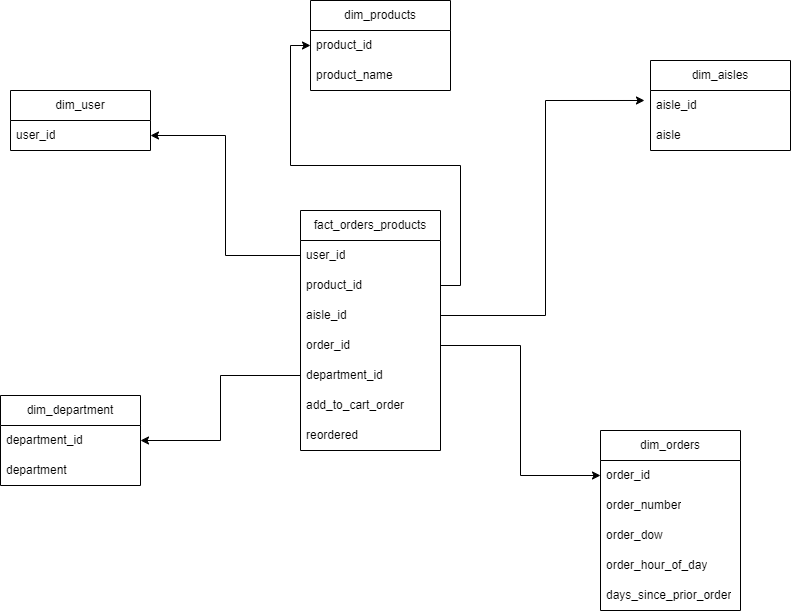

The diagram above was exported from draw.io. Its source (the exported page's mxGraphModel, read from the mxfile embedded in the PNG):
<mxGraphModel dx="1434" dy="786" grid="1" gridSize="10" guides="1" tooltips="1" connect="1" arrows="1" fold="1" page="1" pageScale="1" pageWidth="850" pageHeight="1100" math="0" shadow="0" extFonts="Permanent Marker^https://fonts.googleapis.com/css?family=Permanent+Marker">
  <root>
    <mxCell id="0" />
    <mxCell id="1" parent="0" />
    <mxCell id="p76b-BZKVGakP37RYIDO-1" value="dim_user" style="swimlane;fontStyle=0;childLayout=stackLayout;horizontal=1;startSize=30;horizontalStack=0;resizeParent=1;resizeParentMax=0;resizeLast=0;collapsible=1;marginBottom=0;whiteSpace=wrap;html=1;" vertex="1" parent="1">
      <mxGeometry x="70" y="150" width="140" height="60" as="geometry" />
    </mxCell>
    <mxCell id="p76b-BZKVGakP37RYIDO-2" value="user_id" style="text;strokeColor=none;fillColor=none;align=left;verticalAlign=middle;spacingLeft=4;spacingRight=4;overflow=hidden;points=[[0,0.5],[1,0.5]];portConstraint=eastwest;rotatable=0;whiteSpace=wrap;html=1;" vertex="1" parent="p76b-BZKVGakP37RYIDO-1">
      <mxGeometry y="30" width="140" height="30" as="geometry" />
    </mxCell>
    <mxCell id="p76b-BZKVGakP37RYIDO-5" value="dim_products" style="swimlane;fontStyle=0;childLayout=stackLayout;horizontal=1;startSize=30;horizontalStack=0;resizeParent=1;resizeParentMax=0;resizeLast=0;collapsible=1;marginBottom=0;whiteSpace=wrap;html=1;" vertex="1" parent="1">
      <mxGeometry x="370" y="60" width="140" height="90" as="geometry">
        <mxRectangle x="390" y="210" width="110" height="30" as="alternateBounds" />
      </mxGeometry>
    </mxCell>
    <mxCell id="p76b-BZKVGakP37RYIDO-6" value="product_id" style="text;strokeColor=none;fillColor=none;align=left;verticalAlign=middle;spacingLeft=4;spacingRight=4;overflow=hidden;points=[[0,0.5],[1,0.5]];portConstraint=eastwest;rotatable=0;whiteSpace=wrap;html=1;" vertex="1" parent="p76b-BZKVGakP37RYIDO-5">
      <mxGeometry y="30" width="140" height="30" as="geometry" />
    </mxCell>
    <mxCell id="p76b-BZKVGakP37RYIDO-12" value="product_name" style="text;strokeColor=none;fillColor=none;align=left;verticalAlign=middle;spacingLeft=4;spacingRight=4;overflow=hidden;points=[[0,0.5],[1,0.5]];portConstraint=eastwest;rotatable=0;whiteSpace=wrap;html=1;" vertex="1" parent="p76b-BZKVGakP37RYIDO-5">
      <mxGeometry y="60" width="140" height="30" as="geometry" />
    </mxCell>
    <mxCell id="p76b-BZKVGakP37RYIDO-17" value="dim_aisles" style="swimlane;fontStyle=0;childLayout=stackLayout;horizontal=1;startSize=30;horizontalStack=0;resizeParent=1;resizeParentMax=0;resizeLast=0;collapsible=1;marginBottom=0;whiteSpace=wrap;html=1;" vertex="1" parent="1">
      <mxGeometry x="710" y="120" width="140" height="90" as="geometry">
        <mxRectangle x="390" y="210" width="110" height="30" as="alternateBounds" />
      </mxGeometry>
    </mxCell>
    <mxCell id="p76b-BZKVGakP37RYIDO-18" value="aisle_id" style="text;strokeColor=none;fillColor=none;align=left;verticalAlign=middle;spacingLeft=4;spacingRight=4;overflow=hidden;points=[[0,0.5],[1,0.5]];portConstraint=eastwest;rotatable=0;whiteSpace=wrap;html=1;" vertex="1" parent="p76b-BZKVGakP37RYIDO-17">
      <mxGeometry y="30" width="140" height="30" as="geometry" />
    </mxCell>
    <mxCell id="p76b-BZKVGakP37RYIDO-19" value="aisle" style="text;strokeColor=none;fillColor=none;align=left;verticalAlign=middle;spacingLeft=4;spacingRight=4;overflow=hidden;points=[[0,0.5],[1,0.5]];portConstraint=eastwest;rotatable=0;whiteSpace=wrap;html=1;" vertex="1" parent="p76b-BZKVGakP37RYIDO-17">
      <mxGeometry y="60" width="140" height="30" as="geometry" />
    </mxCell>
    <mxCell id="p76b-BZKVGakP37RYIDO-20" value="dim_department" style="swimlane;fontStyle=0;childLayout=stackLayout;horizontal=1;startSize=30;horizontalStack=0;resizeParent=1;resizeParentMax=0;resizeLast=0;collapsible=1;marginBottom=0;whiteSpace=wrap;html=1;" vertex="1" parent="1">
      <mxGeometry x="60" y="455" width="140" height="90" as="geometry">
        <mxRectangle x="390" y="210" width="110" height="30" as="alternateBounds" />
      </mxGeometry>
    </mxCell>
    <mxCell id="p76b-BZKVGakP37RYIDO-21" value="department_id" style="text;strokeColor=none;fillColor=none;align=left;verticalAlign=middle;spacingLeft=4;spacingRight=4;overflow=hidden;points=[[0,0.5],[1,0.5]];portConstraint=eastwest;rotatable=0;whiteSpace=wrap;html=1;" vertex="1" parent="p76b-BZKVGakP37RYIDO-20">
      <mxGeometry y="30" width="140" height="30" as="geometry" />
    </mxCell>
    <mxCell id="p76b-BZKVGakP37RYIDO-22" value="department" style="text;strokeColor=none;fillColor=none;align=left;verticalAlign=middle;spacingLeft=4;spacingRight=4;overflow=hidden;points=[[0,0.5],[1,0.5]];portConstraint=eastwest;rotatable=0;whiteSpace=wrap;html=1;" vertex="1" parent="p76b-BZKVGakP37RYIDO-20">
      <mxGeometry y="60" width="140" height="30" as="geometry" />
    </mxCell>
    <mxCell id="p76b-BZKVGakP37RYIDO-23" value="fact_orders_products" style="swimlane;fontStyle=0;childLayout=stackLayout;horizontal=1;startSize=30;horizontalStack=0;resizeParent=1;resizeParentMax=0;resizeLast=0;collapsible=1;marginBottom=0;whiteSpace=wrap;html=1;" vertex="1" parent="1">
      <mxGeometry x="360" y="270" width="140" height="240" as="geometry">
        <mxRectangle x="390" y="210" width="110" height="30" as="alternateBounds" />
      </mxGeometry>
    </mxCell>
    <mxCell id="p76b-BZKVGakP37RYIDO-24" value="user_id" style="text;strokeColor=none;fillColor=none;align=left;verticalAlign=middle;spacingLeft=4;spacingRight=4;overflow=hidden;points=[[0,0.5],[1,0.5]];portConstraint=eastwest;rotatable=0;whiteSpace=wrap;html=1;" vertex="1" parent="p76b-BZKVGakP37RYIDO-23">
      <mxGeometry y="30" width="140" height="30" as="geometry" />
    </mxCell>
    <mxCell id="p76b-BZKVGakP37RYIDO-25" value="product_id" style="text;strokeColor=none;fillColor=none;align=left;verticalAlign=middle;spacingLeft=4;spacingRight=4;overflow=hidden;points=[[0,0.5],[1,0.5]];portConstraint=eastwest;rotatable=0;whiteSpace=wrap;html=1;" vertex="1" parent="p76b-BZKVGakP37RYIDO-23">
      <mxGeometry y="60" width="140" height="30" as="geometry" />
    </mxCell>
    <mxCell id="p76b-BZKVGakP37RYIDO-26" value="aisle_id" style="text;strokeColor=none;fillColor=none;align=left;verticalAlign=middle;spacingLeft=4;spacingRight=4;overflow=hidden;points=[[0,0.5],[1,0.5]];portConstraint=eastwest;rotatable=0;whiteSpace=wrap;html=1;" vertex="1" parent="p76b-BZKVGakP37RYIDO-23">
      <mxGeometry y="90" width="140" height="30" as="geometry" />
    </mxCell>
    <mxCell id="p76b-BZKVGakP37RYIDO-27" value="order_id" style="text;strokeColor=none;fillColor=none;align=left;verticalAlign=middle;spacingLeft=4;spacingRight=4;overflow=hidden;points=[[0,0.5],[1,0.5]];portConstraint=eastwest;rotatable=0;whiteSpace=wrap;html=1;" vertex="1" parent="p76b-BZKVGakP37RYIDO-23">
      <mxGeometry y="120" width="140" height="30" as="geometry" />
    </mxCell>
    <mxCell id="p76b-BZKVGakP37RYIDO-28" value="department_id" style="text;strokeColor=none;fillColor=none;align=left;verticalAlign=middle;spacingLeft=4;spacingRight=4;overflow=hidden;points=[[0,0.5],[1,0.5]];portConstraint=eastwest;rotatable=0;whiteSpace=wrap;html=1;" vertex="1" parent="p76b-BZKVGakP37RYIDO-23">
      <mxGeometry y="150" width="140" height="30" as="geometry" />
    </mxCell>
    <mxCell id="p76b-BZKVGakP37RYIDO-36" value="add_to_cart_order&lt;span style=&quot;white-space: pre;&quot;&gt;&#09;&lt;/span&gt;" style="text;strokeColor=none;fillColor=none;align=left;verticalAlign=middle;spacingLeft=4;spacingRight=4;overflow=hidden;points=[[0,0.5],[1,0.5]];portConstraint=eastwest;rotatable=0;whiteSpace=wrap;html=1;" vertex="1" parent="p76b-BZKVGakP37RYIDO-23">
      <mxGeometry y="180" width="140" height="30" as="geometry" />
    </mxCell>
    <mxCell id="p76b-BZKVGakP37RYIDO-37" value="reordered" style="text;strokeColor=none;fillColor=none;align=left;verticalAlign=middle;spacingLeft=4;spacingRight=4;overflow=hidden;points=[[0,0.5],[1,0.5]];portConstraint=eastwest;rotatable=0;whiteSpace=wrap;html=1;" vertex="1" parent="p76b-BZKVGakP37RYIDO-23">
      <mxGeometry y="210" width="140" height="30" as="geometry" />
    </mxCell>
    <mxCell id="p76b-BZKVGakP37RYIDO-29" value="dim_orders" style="swimlane;fontStyle=0;childLayout=stackLayout;horizontal=1;startSize=30;horizontalStack=0;resizeParent=1;resizeParentMax=0;resizeLast=0;collapsible=1;marginBottom=0;whiteSpace=wrap;html=1;" vertex="1" parent="1">
      <mxGeometry x="660" y="490" width="140" height="180" as="geometry">
        <mxRectangle x="390" y="210" width="110" height="30" as="alternateBounds" />
      </mxGeometry>
    </mxCell>
    <mxCell id="p76b-BZKVGakP37RYIDO-30" value="order_id" style="text;strokeColor=none;fillColor=none;align=left;verticalAlign=middle;spacingLeft=4;spacingRight=4;overflow=hidden;points=[[0,0.5],[1,0.5]];portConstraint=eastwest;rotatable=0;whiteSpace=wrap;html=1;" vertex="1" parent="p76b-BZKVGakP37RYIDO-29">
      <mxGeometry y="30" width="140" height="30" as="geometry" />
    </mxCell>
    <mxCell id="p76b-BZKVGakP37RYIDO-31" value="order_number" style="text;strokeColor=none;fillColor=none;align=left;verticalAlign=middle;spacingLeft=4;spacingRight=4;overflow=hidden;points=[[0,0.5],[1,0.5]];portConstraint=eastwest;rotatable=0;whiteSpace=wrap;html=1;" vertex="1" parent="p76b-BZKVGakP37RYIDO-29">
      <mxGeometry y="60" width="140" height="30" as="geometry" />
    </mxCell>
    <mxCell id="p76b-BZKVGakP37RYIDO-32" value="order_dow" style="text;strokeColor=none;fillColor=none;align=left;verticalAlign=middle;spacingLeft=4;spacingRight=4;overflow=hidden;points=[[0,0.5],[1,0.5]];portConstraint=eastwest;rotatable=0;whiteSpace=wrap;html=1;" vertex="1" parent="p76b-BZKVGakP37RYIDO-29">
      <mxGeometry y="90" width="140" height="30" as="geometry" />
    </mxCell>
    <mxCell id="p76b-BZKVGakP37RYIDO-33" value="order_hour_of_day" style="text;strokeColor=none;fillColor=none;align=left;verticalAlign=middle;spacingLeft=4;spacingRight=4;overflow=hidden;points=[[0,0.5],[1,0.5]];portConstraint=eastwest;rotatable=0;whiteSpace=wrap;html=1;" vertex="1" parent="p76b-BZKVGakP37RYIDO-29">
      <mxGeometry y="120" width="140" height="30" as="geometry" />
    </mxCell>
    <mxCell id="p76b-BZKVGakP37RYIDO-34" value="days_since_prior_order" style="text;strokeColor=none;fillColor=none;align=left;verticalAlign=middle;spacingLeft=4;spacingRight=4;overflow=hidden;points=[[0,0.5],[1,0.5]];portConstraint=eastwest;rotatable=0;whiteSpace=wrap;html=1;" vertex="1" parent="p76b-BZKVGakP37RYIDO-29">
      <mxGeometry y="150" width="140" height="30" as="geometry" />
    </mxCell>
    <mxCell id="p76b-BZKVGakP37RYIDO-38" style="edgeStyle=orthogonalEdgeStyle;rounded=0;orthogonalLoop=1;jettySize=auto;html=1;entryX=1;entryY=0.5;entryDx=0;entryDy=0;" edge="1" parent="1" source="p76b-BZKVGakP37RYIDO-24" target="p76b-BZKVGakP37RYIDO-2">
      <mxGeometry relative="1" as="geometry" />
    </mxCell>
    <mxCell id="p76b-BZKVGakP37RYIDO-39" style="edgeStyle=orthogonalEdgeStyle;rounded=0;orthogonalLoop=1;jettySize=auto;html=1;entryX=0;entryY=0.5;entryDx=0;entryDy=0;" edge="1" parent="1" source="p76b-BZKVGakP37RYIDO-25" target="p76b-BZKVGakP37RYIDO-6">
      <mxGeometry relative="1" as="geometry" />
    </mxCell>
    <mxCell id="p76b-BZKVGakP37RYIDO-40" style="edgeStyle=orthogonalEdgeStyle;rounded=0;orthogonalLoop=1;jettySize=auto;html=1;entryX=-0.043;entryY=0.333;entryDx=0;entryDy=0;entryPerimeter=0;" edge="1" parent="1" source="p76b-BZKVGakP37RYIDO-26" target="p76b-BZKVGakP37RYIDO-18">
      <mxGeometry relative="1" as="geometry" />
    </mxCell>
    <mxCell id="p76b-BZKVGakP37RYIDO-41" style="edgeStyle=orthogonalEdgeStyle;rounded=0;orthogonalLoop=1;jettySize=auto;html=1;entryX=0;entryY=0.5;entryDx=0;entryDy=0;" edge="1" parent="1" source="p76b-BZKVGakP37RYIDO-27" target="p76b-BZKVGakP37RYIDO-30">
      <mxGeometry relative="1" as="geometry" />
    </mxCell>
    <mxCell id="p76b-BZKVGakP37RYIDO-42" style="edgeStyle=orthogonalEdgeStyle;rounded=0;orthogonalLoop=1;jettySize=auto;html=1;" edge="1" parent="1" source="p76b-BZKVGakP37RYIDO-28" target="p76b-BZKVGakP37RYIDO-21">
      <mxGeometry relative="1" as="geometry" />
    </mxCell>
  </root>
</mxGraphModel>